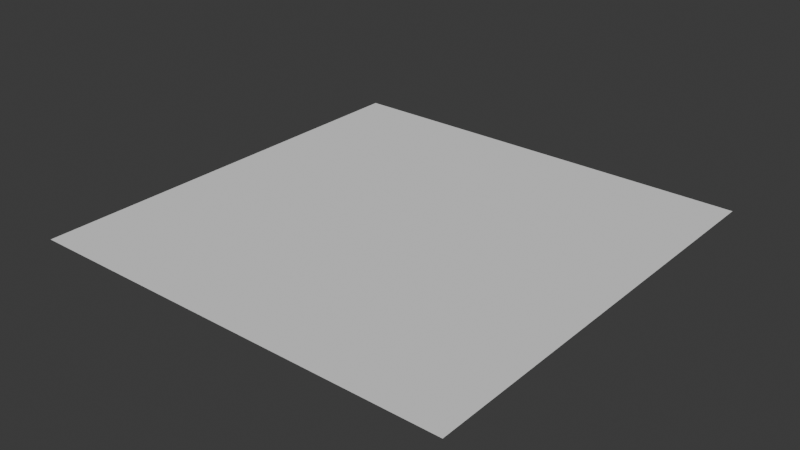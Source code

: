 # Source: Floor_metal_black_tiles.blend  (saved by Blender 5.0.119; exported with 4.5.12 LTS)
import bpy
from mathutils import Matrix  # noqa: F401  (used for matrix-valued properties, if any)

bpy.ops.wm.read_factory_settings(use_empty=True)
scene = bpy.context.scene
scene.name = 'Scene'

# ---- world
world_world = bpy.data.worlds.new('World'); scene.world = world_world
world_world.use_nodes = True; world_world.node_tree.nodes.clear()
_N = world_world.node_tree.nodes; _L = world_world.node_tree.links
n0 = _N.new('ShaderNodeOutputWorld'); n0.name = 'World Output'; n0.location = (200, 100)
n1 = _N.new('ShaderNodeBackground'); n1.name = 'Background'; n1.location = (-200, 100)
n1.inputs[0].default_value = (0.05088, 0.05088, 0.05088, 1.0)
_L.new(n1.outputs[0], n0.inputs[0])
n0.is_active_output = True
world_world.color = (0.05088, 0.05088, 0.05088)
world_world.sun_shadow_jitter_overblur = 0.0

# ---- meshes
me_plane = bpy.data.meshes.new('Plane')
me_plane.from_pydata([], [], [])
_uv = me_plane.uv_layers.new(name='UVMap')
_uv.uv.foreach_set('vector', [])
me_plane.update()
me_plane_001 = bpy.data.meshes.new('Plane.001')
me_plane_001.from_pydata([(-0.3333, -0.3333, 0.0), (-0.3333, 0.3333, 0.0), (0.3333, -0.3333, 0.0), (0.3333, 0.3333, 0.0)], [], [(0, 2, 3, 1)])
_uv = me_plane_001.uv_layers.new(name='UVMap')
_uv.uv.foreach_set('vector', [0.3333, 0.3333, 0.6667, 0.3333, 0.6667, 0.6667, 0.3333, 0.6667])
me_plane_001.update()

# ---- objects
ob_plane = bpy.data.objects.new('Plane', me_plane)
ob_plane_001 = bpy.data.objects.new('Plane.001', me_plane_001)

# ---- transforms, parenting, visibility, modifiers, constraints
ob_plane.location = (0.0, 0.0, 0.0)
ob_plane_001.location = (0.0, 0.0, 0.0)
ob_plane_001.scale = (3.0, 3.0, 1.0)

# ---- collection membership
scene.collection.objects.link(ob_plane)
scene.collection.objects.link(ob_plane_001)

# ---- scene / render settings (as saved in the file)
scene.frame_start = 1; scene.frame_end = 250; scene.frame_set(1)
scene.render.engine = 'BLENDER_EEVEE_NEXT'
scene.render.bake_bias = 0.0
scene.render.bake_samples = 0
scene.cycles.sampling_pattern = 'TABULATED_SOBOL'
scene.eevee.use_volume_custom_range = False
bpy.context.view_layer.update()

# ---- added for rendering (the .blend has no active camera and no usable light): camera, sun
cam_auto = bpy.data.cameras.new('AutoCamera')
cam_auto.lens = 50.0
cam_auto.sensor_width = 36.0
cam_auto.clip_end = 1000.0
ob_auto_camera = bpy.data.objects.new('AutoCamera', cam_auto)
scene.collection.objects.link(ob_auto_camera)
ob_auto_camera.location = (2.61693, -3.14032, 2.09354)
ob_auto_camera.rotation_euler = (1.09748, -7.21219e-08, 0.694738)
scene.camera = ob_auto_camera
light_auto_sun = bpy.data.lights.new('AutoSun', 'SUN')
light_auto_sun.energy = 3.0
light_auto_sun.angle = 0.0523599
ob_auto_sun = bpy.data.objects.new('AutoSun', light_auto_sun)
scene.collection.objects.link(ob_auto_sun)
ob_auto_sun.rotation_euler = (0.872665, 0.174533, 0.523599)
bpy.context.view_layer.update()
